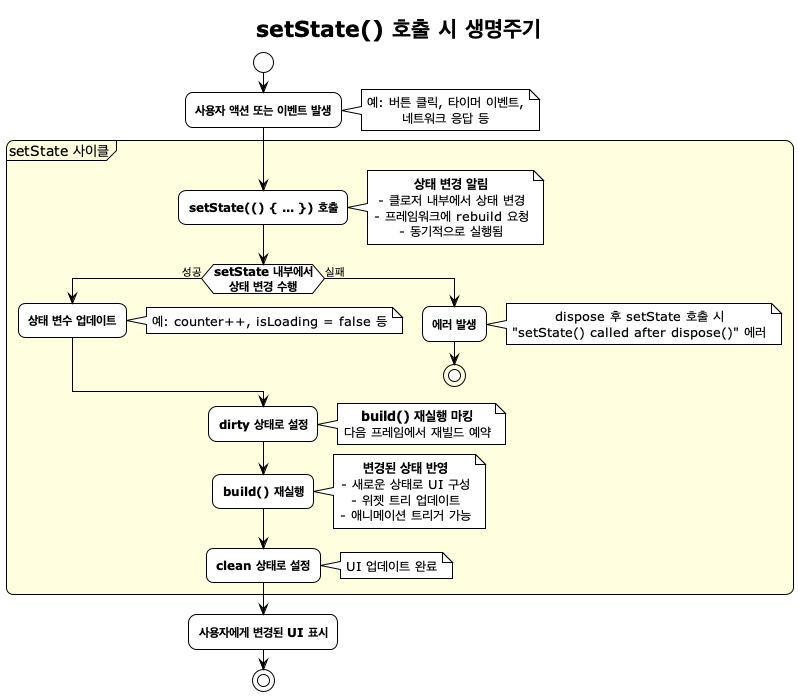

The diagram above was rendered by PlantUML. Its source (embedded in the PNG):
@startuml StatefulWidget_SetState_Lifecycle
!theme plain
skinparam backgroundColor #FFFFFF
skinparam roundcorner 15
skinparam shadowing false
skinparam defaultTextAlignment center
skinparam activityFontSize 12
skinparam activityFontStyle bold

title setState() 호출 시 생명주기

start

:사용자 액션 또는 이벤트 발생;
note right
  예: 버튼 클릭, 타이머 이벤트,
  네트워크 응답 등
end note

partition "setState 사이클" #LightYellow {
  :setState(() { ... }) 호출;
  note right
    **상태 변경 알림**
    - 클로저 내부에서 상태 변경
    - 프레임워크에 rebuild 요청
    - 동기적으로 실행됨
  end note

  if (setState 내부에서\n상태 변경 수행) then (성공)
    :상태 변수 업데이트;
    note right
      예: counter++, isLoading = false 등
    end note
  else (실패)
    :에러 발생;
    note right
      dispose 후 setState 호출 시
      "setState() called after dispose()" 에러
    end note
    stop
  endif

  :dirty 상태로 설정;
  note right
    **build() 재실행 마킹**
    다음 프레임에서 재빌드 예약
  end note

  :build() 재실행;
  note right
    **변경된 상태 반영**
    - 새로운 상태로 UI 구성
    - 위젯 트리 업데이트
    - 애니메이션 트리거 가능
  end note

  :clean 상태로 설정;
  note right
    UI 업데이트 완료
  end note
}

:사용자에게 변경된 UI 표시;

stop

@enduml